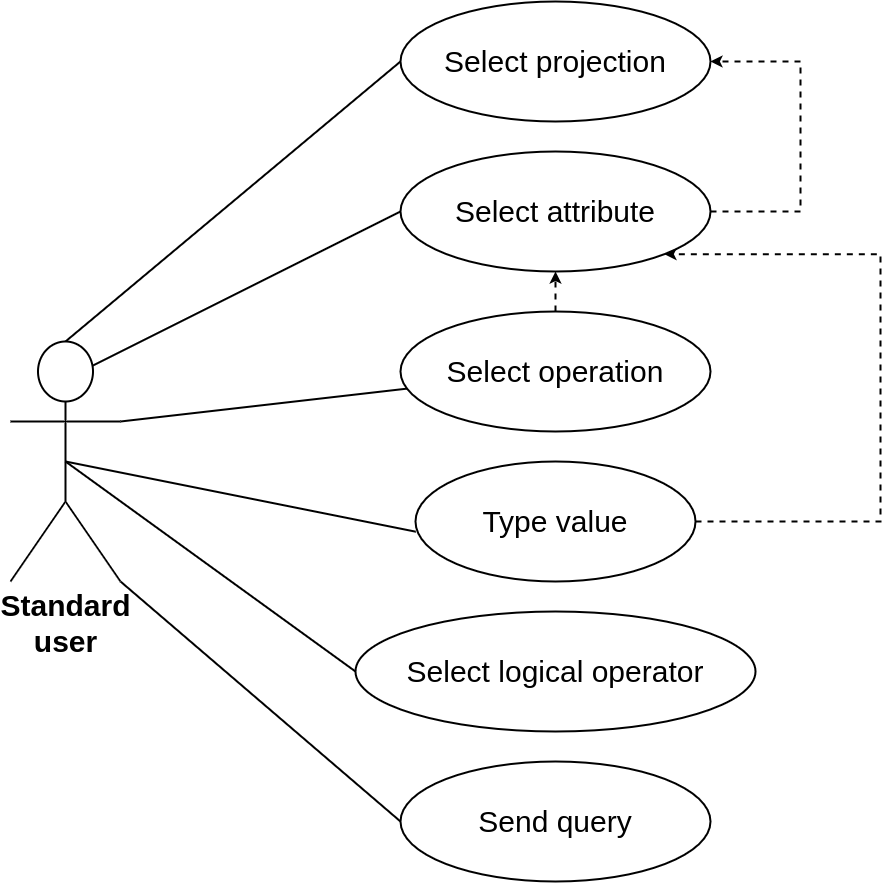

The diagram above was exported from draw.io. Its source (the exported page's mxGraphModel, read from the mxfile embedded in the PNG):
<mxGraphModel dx="2933" dy="1337" grid="1" gridSize="10" guides="1" tooltips="1" connect="1" arrows="1" fold="1" page="1" pageScale="1" pageWidth="2336" pageHeight="1654" math="0" shadow="0">
  <root>
    <mxCell id="0" />
    <mxCell id="1" parent="0" />
    <mxCell id="2" style="rounded=0;orthogonalLoop=1;jettySize=auto;html=1;exitX=0.5;exitY=0;exitDx=0;exitDy=0;exitPerimeter=0;entryX=0;entryY=0.5;entryDx=0;entryDy=0;strokeWidth=2;endArrow=none;endFill=0;" edge="1" source="6" target="7" parent="1">
      <mxGeometry relative="1" as="geometry" />
    </mxCell>
    <mxCell id="3" style="rounded=0;orthogonalLoop=1;jettySize=auto;html=1;exitX=0.75;exitY=0.1;exitDx=0;exitDy=0;exitPerimeter=0;entryX=0;entryY=0.5;entryDx=0;entryDy=0;endArrow=none;endFill=0;strokeWidth=2;" edge="1" source="6" target="9" parent="1">
      <mxGeometry relative="1" as="geometry" />
    </mxCell>
    <mxCell id="4" style="rounded=0;orthogonalLoop=1;jettySize=auto;html=1;exitX=1;exitY=0.3333333333333333;exitDx=0;exitDy=0;exitPerimeter=0;endArrow=none;endFill=0;strokeWidth=2;" edge="1" source="6" target="11" parent="1">
      <mxGeometry relative="1" as="geometry" />
    </mxCell>
    <mxCell id="5" style="rounded=0;orthogonalLoop=1;jettySize=auto;html=1;exitX=1;exitY=1;exitDx=0;exitDy=0;exitPerimeter=0;entryX=0;entryY=0.5;entryDx=0;entryDy=0;strokeWidth=2;endArrow=none;endFill=0;" edge="1" source="6" target="15" parent="1">
      <mxGeometry relative="1" as="geometry" />
    </mxCell>
    <mxCell id="6" value="&lt;span style=&quot;font-size: 30px;&quot;&gt;&lt;b&gt;Standard&lt;br&gt;user&lt;/b&gt;&lt;/span&gt;" style="shape=umlActor;verticalLabelPosition=bottom;verticalAlign=top;html=1;strokeWidth=2;" vertex="1" parent="1">
      <mxGeometry x="180" y="710" width="110" height="240" as="geometry" />
    </mxCell>
    <mxCell id="7" value="&lt;span style=&quot;font-size: 30px;&quot;&gt;Select projection&lt;/span&gt;" style="ellipse;whiteSpace=wrap;html=1;strokeWidth=2;" vertex="1" parent="1">
      <mxGeometry x="570" y="370" width="310" height="120" as="geometry" />
    </mxCell>
    <mxCell id="8" style="edgeStyle=orthogonalEdgeStyle;rounded=0;orthogonalLoop=1;jettySize=auto;html=1;exitX=1;exitY=0.5;exitDx=0;exitDy=0;entryX=1;entryY=0.5;entryDx=0;entryDy=0;dashed=1;strokeWidth=2;" edge="1" source="9" target="7" parent="1">
      <mxGeometry relative="1" as="geometry">
        <Array as="points">
          <mxPoint x="970" y="580" />
          <mxPoint x="970" y="430" />
        </Array>
      </mxGeometry>
    </mxCell>
    <mxCell id="9" value="&lt;span style=&quot;font-size: 30px;&quot;&gt;Select attribute&lt;/span&gt;" style="ellipse;whiteSpace=wrap;html=1;strokeWidth=2;" vertex="1" parent="1">
      <mxGeometry x="570" y="520" width="310" height="120" as="geometry" />
    </mxCell>
    <mxCell id="10" style="edgeStyle=orthogonalEdgeStyle;rounded=0;orthogonalLoop=1;jettySize=auto;html=1;exitX=0.5;exitY=0;exitDx=0;exitDy=0;entryX=0.5;entryY=1;entryDx=0;entryDy=0;strokeWidth=2;dashed=1;" edge="1" source="11" target="9" parent="1">
      <mxGeometry relative="1" as="geometry" />
    </mxCell>
    <mxCell id="11" value="&lt;span style=&quot;font-size: 30px;&quot;&gt;Select operation&lt;/span&gt;" style="ellipse;whiteSpace=wrap;html=1;strokeWidth=2;" vertex="1" parent="1">
      <mxGeometry x="570" y="680" width="310" height="120" as="geometry" />
    </mxCell>
    <mxCell id="12" style="edgeStyle=orthogonalEdgeStyle;rounded=0;orthogonalLoop=1;jettySize=auto;html=1;exitX=1;exitY=0.5;exitDx=0;exitDy=0;entryX=1;entryY=1;entryDx=0;entryDy=0;dashed=1;strokeWidth=2;" edge="1" source="13" target="9" parent="1">
      <mxGeometry relative="1" as="geometry">
        <Array as="points">
          <mxPoint x="1050" y="890" />
          <mxPoint x="1050" y="623" />
        </Array>
      </mxGeometry>
    </mxCell>
    <mxCell id="13" value="&lt;span style=&quot;font-size: 30px;&quot;&gt;Type value&lt;/span&gt;" style="ellipse;whiteSpace=wrap;html=1;strokeWidth=2;" vertex="1" parent="1">
      <mxGeometry x="585" y="830" width="280" height="120" as="geometry" />
    </mxCell>
    <mxCell id="14" value="&lt;span style=&quot;font-size: 30px;&quot;&gt;Select logical operator&lt;/span&gt;" style="ellipse;whiteSpace=wrap;html=1;strokeWidth=2;" vertex="1" parent="1">
      <mxGeometry x="525" y="980" width="400" height="120" as="geometry" />
    </mxCell>
    <mxCell id="15" value="&lt;span style=&quot;font-size: 30px;&quot;&gt;Send query&lt;/span&gt;" style="ellipse;whiteSpace=wrap;html=1;strokeWidth=2;" vertex="1" parent="1">
      <mxGeometry x="570" y="1130" width="310" height="120" as="geometry" />
    </mxCell>
    <mxCell id="16" style="rounded=0;orthogonalLoop=1;jettySize=auto;html=1;exitX=0.5;exitY=0.5;exitDx=0;exitDy=0;exitPerimeter=0;entryX=0.001;entryY=0.585;entryDx=0;entryDy=0;entryPerimeter=0;endArrow=none;endFill=0;strokeWidth=2;" edge="1" source="6" target="13" parent="1">
      <mxGeometry relative="1" as="geometry" />
    </mxCell>
    <mxCell id="17" style="rounded=0;orthogonalLoop=1;jettySize=auto;html=1;entryX=0;entryY=0.5;entryDx=0;entryDy=0;endArrow=none;endFill=0;strokeWidth=2;" edge="1" target="14" parent="1">
      <mxGeometry relative="1" as="geometry">
        <mxPoint x="235" y="830" as="sourcePoint" />
      </mxGeometry>
    </mxCell>
  </root>
</mxGraphModel>